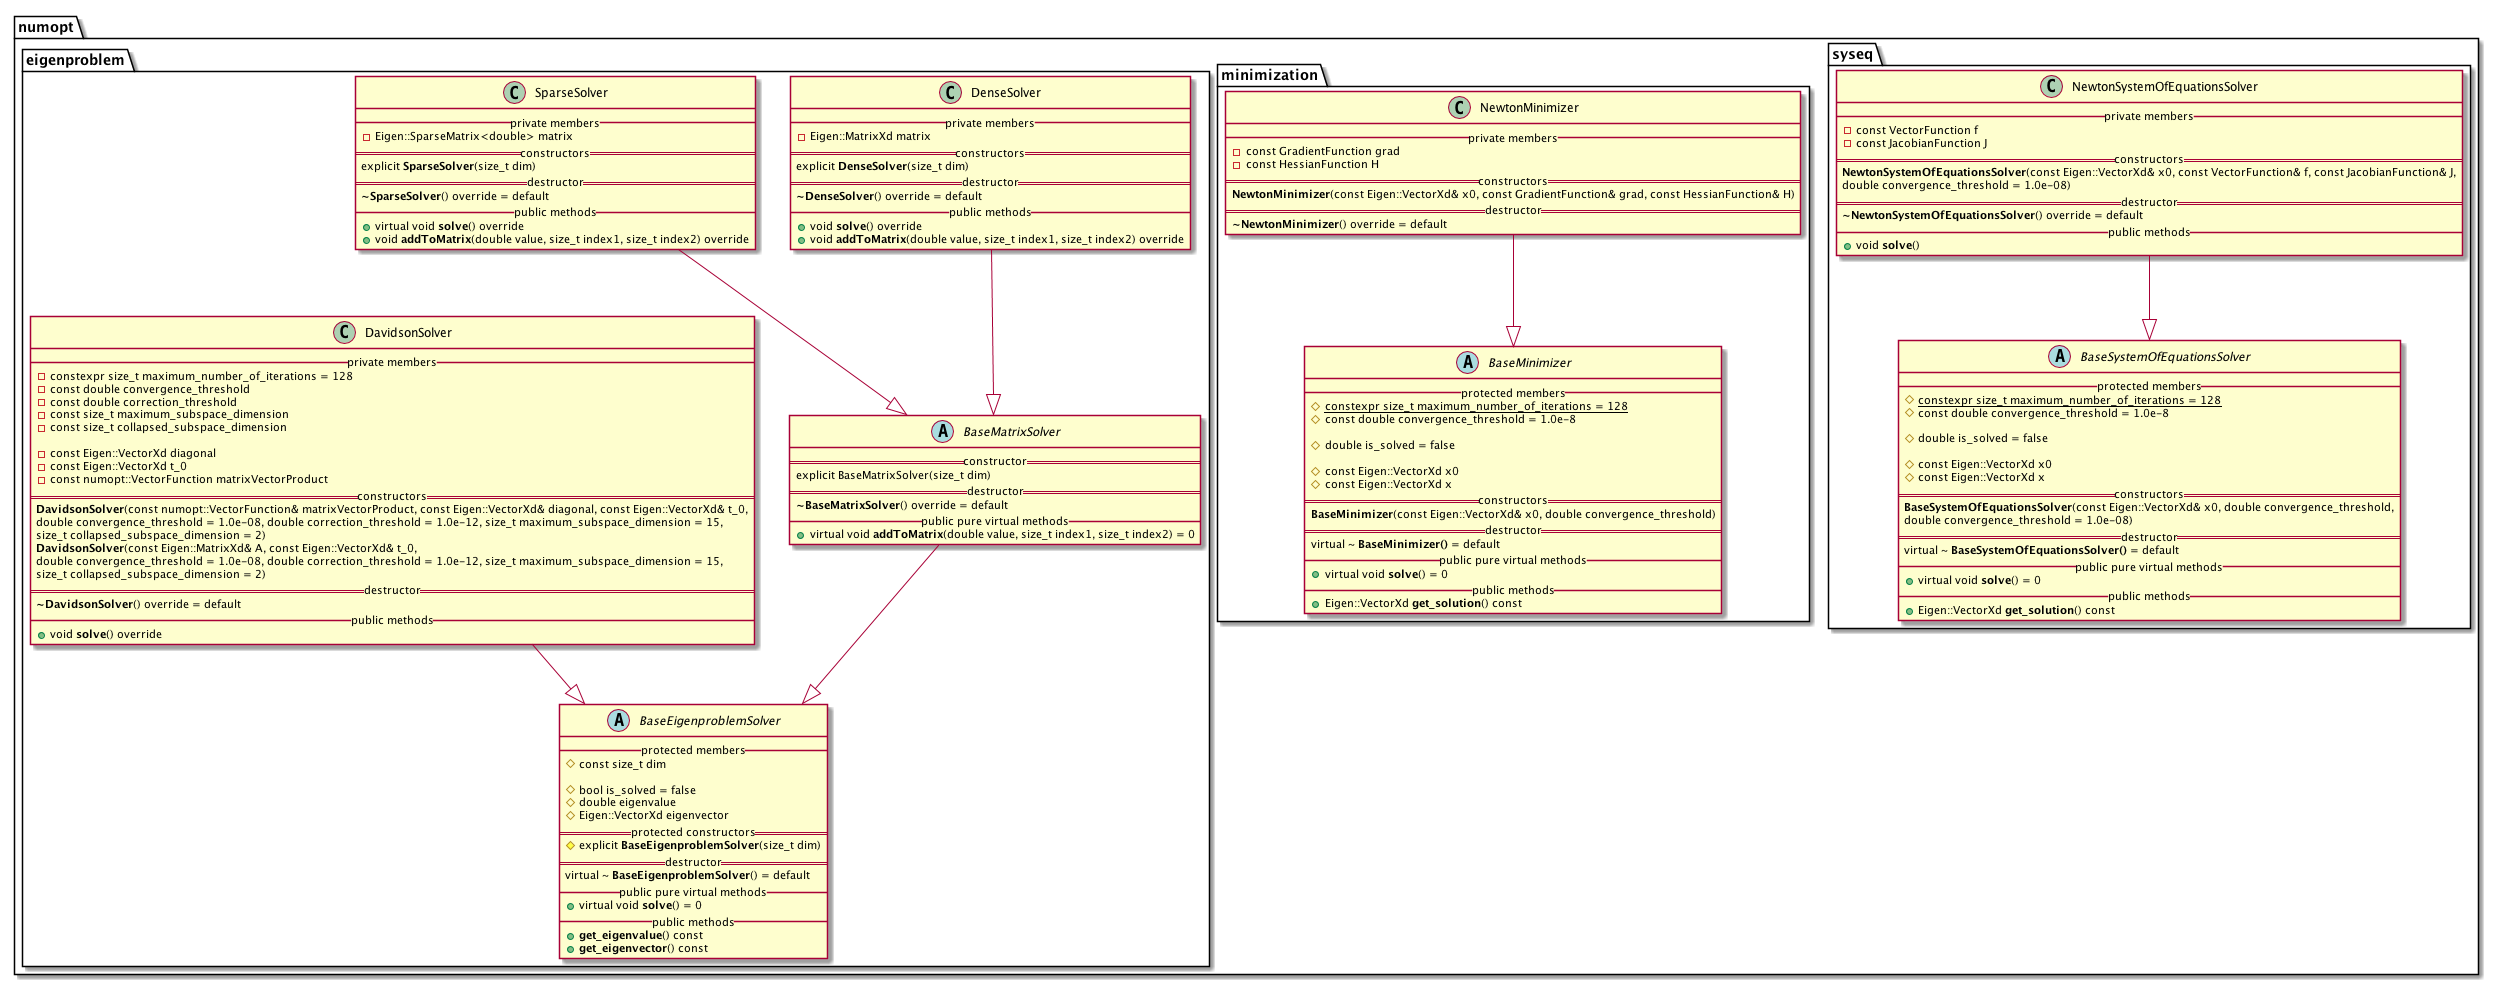

The diagram above was rendered by PlantUML. Its source (embedded in the PNG):
@startuml

namespace numopt {

    namespace syseq {

        abstract class BaseSystemOfEquationsSolver {
            __ protected members __
                # constexpr {static} size_t maximum_number_of_iterations = 128
                # const double convergence_threshold = 1.0e-8

                # double is_solved = false

                # const Eigen::VectorXd x0
                # const Eigen::VectorXd x
            == constructors ==
                **BaseSystemOfEquationsSolver**(const Eigen::VectorXd& x0, double convergence_threshold,
                double convergence_threshold = 1.0e-08)
            == destructor ==
                virtual ~ **BaseSystemOfEquationsSolver()** = default
            __ public pure virtual methods __
                + virtual void **solve**() = 0
            __ public methods __
                + Eigen::VectorXd **get_solution**() const
       }


        NewtonSystemOfEquationsSolver --|> BaseSystemOfEquationsSolver
        class NewtonSystemOfEquationsSolver {
            __ private members __
                - const VectorFunction f
                - const JacobianFunction J
            == constructors ==
                **NewtonSystemOfEquationsSolver**(const Eigen::VectorXd& x0, const VectorFunction& f, const JacobianFunction& J,
                double convergence_threshold = 1.0e-08)
            == destructor ==
                **~NewtonSystemOfEquationsSolver**() override = default
            __ public methods __
                + void **solve**()
        }

    }


    namespace minimization {

        abstract class BaseMinimizer {
            __ protected members __
                # constexpr {static} size_t maximum_number_of_iterations = 128
                # const double convergence_threshold = 1.0e-8

                # double is_solved = false

                # const Eigen::VectorXd x0
                # const Eigen::VectorXd x
            == constructors ==
                **BaseMinimizer**(const Eigen::VectorXd& x0, double convergence_threshold)
            == destructor ==
                virtual ~ **BaseMinimizer()** = default
            __ public pure virtual methods __
                + virtual void **solve**() = 0
            __ public methods __
                + Eigen::VectorXd **get_solution**() const
        }


        NewtonMinimizer --|> BaseMinimizer
        class NewtonMinimizer {
            __ private members __
                - const GradientFunction grad
                - const HessianFunction H
            == constructors ==
                **NewtonMinimizer**(const Eigen::VectorXd& x0, const GradientFunction& grad, const HessianFunction& H)
            == destructor ==
                **~NewtonMinimizer**() override = default
        }
    }


    namespace eigenproblem {


        abstract class BaseEigenproblemSolver {
            __ protected members __
                # const size_t dim

                # bool is_solved = false
                # double eigenvalue
                # Eigen::VectorXd eigenvector
            == protected constructors ==
                # explicit **BaseEigenproblemSolver**(size_t dim)
            == destructor ==
                virtual ~ **BaseEigenproblemSolver**() = default
            __ public pure virtual methods __
                + virtual void **solve**() = 0
            __ public methods __
                + **get_eigenvalue**() const
                + **get_eigenvector**() const
        }

        BaseMatrixSolver --|> BaseEigenproblemSolver
        abstract class BaseMatrixSolver {
            == constructor ==
                explicit BaseMatrixSolver(size_t dim)
            == destructor ==
                **~BaseMatrixSolver**() override = default
            __ public pure virtual methods __
                + virtual void **addToMatrix**(double value, size_t index1, size_t index2) = 0
        }


        DenseSolver --|> BaseMatrixSolver
        class DenseSolver {
            __ private members __
                - Eigen::MatrixXd matrix
            == constructors ==
                explicit **DenseSolver**(size_t dim)
            == destructor ==
                 **~DenseSolver**() override = default
            __ public methods __
                + void **solve**() override
                + void **addToMatrix**(double value, size_t index1, size_t index2) override
        }


        SparseSolver --|> BaseMatrixSolver
        class SparseSolver {
            __ private members __
                - Eigen::SparseMatrix<double> matrix
            == constructors ==
                explicit **SparseSolver**(size_t dim)
            == destructor ==
                 **~SparseSolver**() override = default
            __ public methods __
                + virtual void **solve**() override
                + void **addToMatrix**(double value, size_t index1, size_t index2) override
        }


        DavidsonSolver --|> BaseEigenproblemSolver
        class DavidsonSolver {
            __ private members __
                - constexpr size_t maximum_number_of_iterations = 128
                - const double convergence_threshold
                - const double correction_threshold
                - const size_t maximum_subspace_dimension
                - const size_t collapsed_subspace_dimension

                - const Eigen::VectorXd diagonal
                - const Eigen::VectorXd t_0
                - const numopt::VectorFunction matrixVectorProduct
            == constructors ==
                **DavidsonSolver**(const numopt::VectorFunction& matrixVectorProduct, const Eigen::VectorXd& diagonal, const Eigen::VectorXd& t_0,
                double convergence_threshold = 1.0e-08, double correction_threshold = 1.0e-12, size_t maximum_subspace_dimension = 15,
                size_t collapsed_subspace_dimension = 2)
                **DavidsonSolver**(const Eigen::MatrixXd& A, const Eigen::VectorXd& t_0,
                double convergence_threshold = 1.0e-08, double correction_threshold = 1.0e-12, size_t maximum_subspace_dimension = 15,
                size_t collapsed_subspace_dimension = 2)
            == destructor ==
                 **~DavidsonSolver**() override = default
            __ public methods __
                + void **solve**() override
        }


    }


}

@enduml